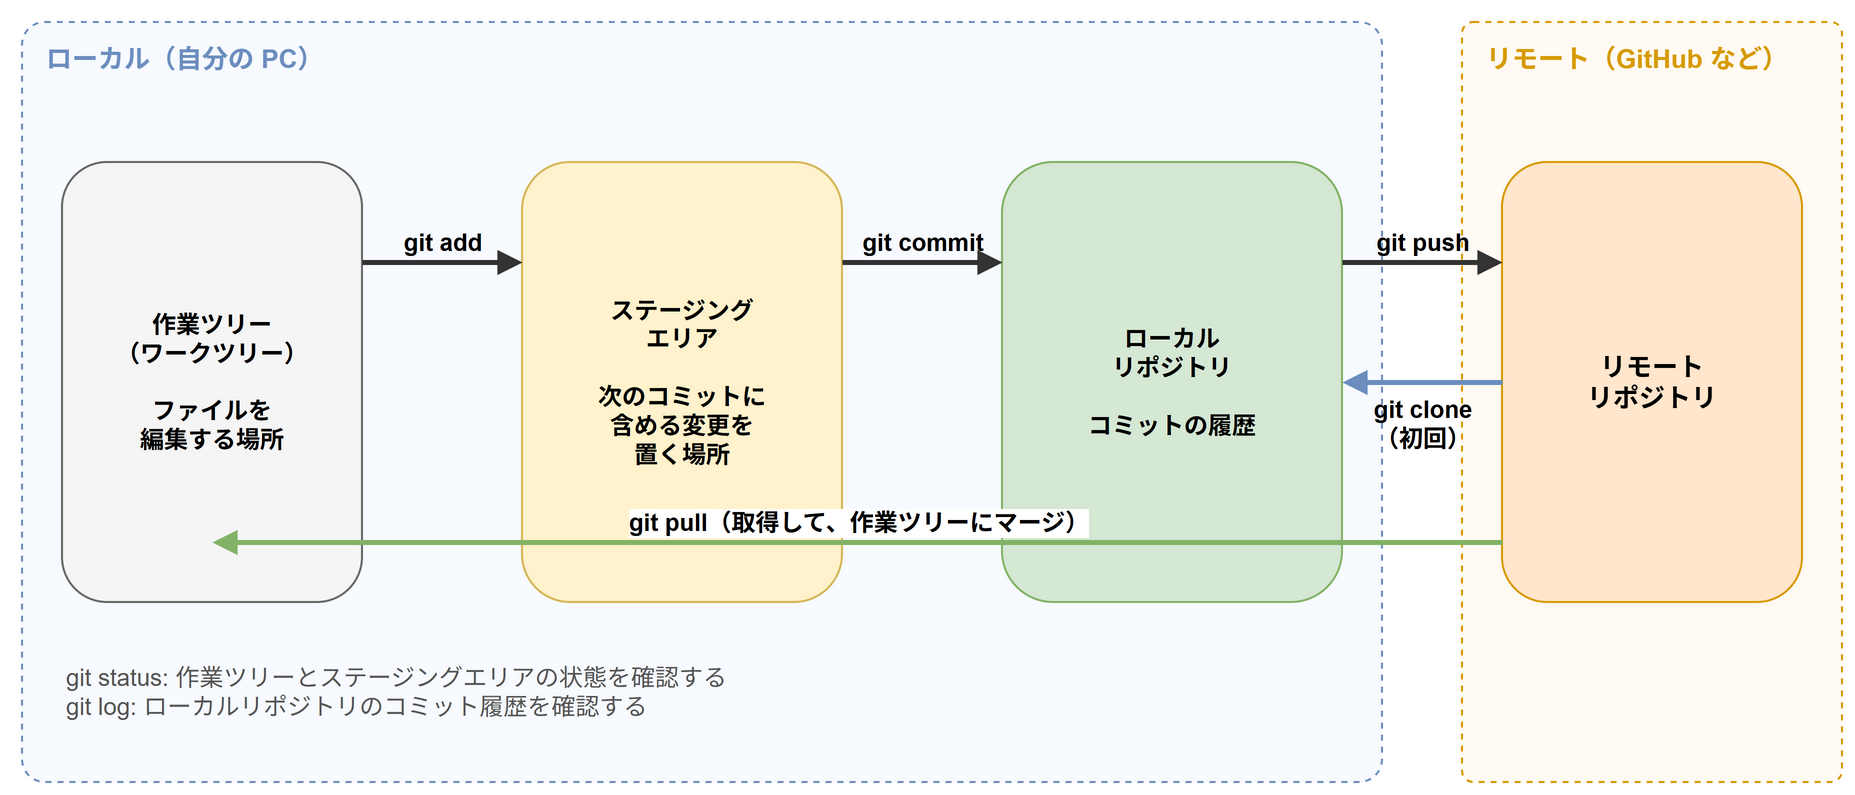

The diagram above was exported from draw.io. Its source (the exported page's mxGraphModel, read from the mxfile embedded in the PNG):
<mxGraphModel grid="1" gridSize="10" page="0">
  <root>
    <mxCell id="0" />
    <mxCell id="1" parent="0" />
    <mxCell id="c2" value="ローカル（自分の PC）" style="rounded=1;whiteSpace=wrap;html=1;dashed=1;fillColor=#f7faff;strokeColor=#6c8ebf;verticalAlign=top;align=left;spacingLeft=10;spacingTop=4;spacingBottom=4;fontStyle=1;fontSize=13;fontColor=#6c8ebf;arcSize=3;" vertex="1" parent="1">
      <mxGeometry x="20" y="20" width="680" height="380" as="geometry" />
    </mxCell>
    <mxCell id="c3" value="リモート（GitHub など）" style="rounded=1;whiteSpace=wrap;html=1;dashed=1;fillColor=#fffaf3;strokeColor=#d79b00;verticalAlign=top;align=left;spacingLeft=10;spacingTop=4;spacingBottom=4;fontStyle=1;fontSize=13;fontColor=#d79b00;arcSize=3;" vertex="1" parent="1">
      <mxGeometry x="740" y="20" width="190" height="380" as="geometry" />
    </mxCell>
    <mxCell id="c4" value="作業ツリー&lt;br&gt;（ワークツリー）&lt;br&gt;&lt;br&gt;ファイルを&lt;br&gt;編集する場所" style="rounded=1;whiteSpace=wrap;html=1;fontSize=12;fillColor=#f5f5f5;strokeColor=#666666;fontStyle=1;" vertex="1" parent="1">
      <mxGeometry x="40" y="90" width="150" height="220" as="geometry" />
    </mxCell>
    <mxCell id="c5" value="ステージング&lt;br&gt;エリア&lt;br&gt;&lt;br&gt;次のコミットに&lt;br&gt;含める変更を&lt;br&gt;置く場所" style="rounded=1;whiteSpace=wrap;html=1;fontSize=12;fillColor=#fff2cc;strokeColor=#d6b656;fontStyle=1;" vertex="1" parent="1">
      <mxGeometry x="270" y="90" width="160" height="220" as="geometry" />
    </mxCell>
    <mxCell id="c6" value="ローカル&lt;br&gt;リポジトリ&lt;br&gt;&lt;br&gt;コミットの履歴" style="rounded=1;whiteSpace=wrap;html=1;fontSize=12;fillColor=#d5e8d4;strokeColor=#82b366;fontStyle=1;" vertex="1" parent="1">
      <mxGeometry x="510" y="90" width="170" height="220" as="geometry" />
    </mxCell>
    <mxCell id="c7" value="リモート&lt;br&gt;リポジトリ" style="rounded=1;whiteSpace=wrap;html=1;fontSize=13;fillColor=#ffe6cc;strokeColor=#d79b00;fontStyle=1;" vertex="1" parent="1">
      <mxGeometry x="760" y="90" width="150" height="220" as="geometry" />
    </mxCell>
    <mxCell id="c8" value="git add" style="html=1;endArrow=block;endFill=1;strokeColor=#333333;strokeWidth=2.5;fontSize=12;labelBackgroundColor=none;verticalAlign=bottom;fontStyle=1;" edge="1" parent="1">
      <mxGeometry relative="1" as="geometry">
        <mxPoint x="190" y="140" as="sourcePoint" />
        <mxPoint x="270" y="140" as="targetPoint" />
      </mxGeometry>
    </mxCell>
    <mxCell id="c9" value="git commit" style="html=1;endArrow=block;endFill=1;strokeColor=#333333;strokeWidth=2.5;fontSize=12;labelBackgroundColor=none;verticalAlign=bottom;fontStyle=1;" edge="1" parent="1">
      <mxGeometry relative="1" as="geometry">
        <mxPoint x="430" y="140" as="sourcePoint" />
        <mxPoint x="510" y="140" as="targetPoint" />
      </mxGeometry>
    </mxCell>
    <mxCell id="c10" value="git push" style="html=1;endArrow=block;endFill=1;strokeColor=#333333;strokeWidth=2.5;fontSize=12;labelBackgroundColor=none;verticalAlign=bottom;fontStyle=1;" edge="1" parent="1">
      <mxGeometry relative="1" as="geometry">
        <mxPoint x="680" y="140" as="sourcePoint" />
        <mxPoint x="760" y="140" as="targetPoint" />
      </mxGeometry>
    </mxCell>
    <mxCell id="c11" value="git clone&lt;br&gt;（初回）" style="html=1;endArrow=block;endFill=1;strokeColor=#6c8ebf;strokeWidth=2.5;fontSize=12;labelBackgroundColor=none;verticalAlign=top;fontStyle=1;" edge="1" parent="1">
      <mxGeometry relative="1" as="geometry">
        <mxPoint x="760" y="200" as="sourcePoint" />
        <mxPoint x="680" y="200" as="targetPoint" />
      </mxGeometry>
    </mxCell>
    <mxCell id="c12" value="git pull（取得して、作業ツリーにマージ）" style="html=1;endArrow=block;endFill=1;strokeColor=#82b366;strokeWidth=2.5;fontSize=12;labelBackgroundColor=none;verticalAlign=bottom;fontStyle=1;labelBackgroundColor=#ffffff;" edge="1" parent="1">
      <mxGeometry relative="1" as="geometry">
        <mxPoint x="760" y="280" as="sourcePoint" />
        <mxPoint x="115" y="280" as="targetPoint" />
      </mxGeometry>
    </mxCell>
    <mxCell id="c13" value="git status: 作業ツリーとステージングエリアの状態を確認する&lt;br&gt;git log: ローカルリポジトリのコミット履歴を確認する" style="text;html=1;whiteSpace=wrap;align=left;verticalAlign=middle;fontSize=12;fontColor=#555555;" vertex="1" parent="1">
      <mxGeometry x="40" y="330" width="640" height="50" as="geometry" />
    </mxCell>
  </root>
</mxGraphModel>